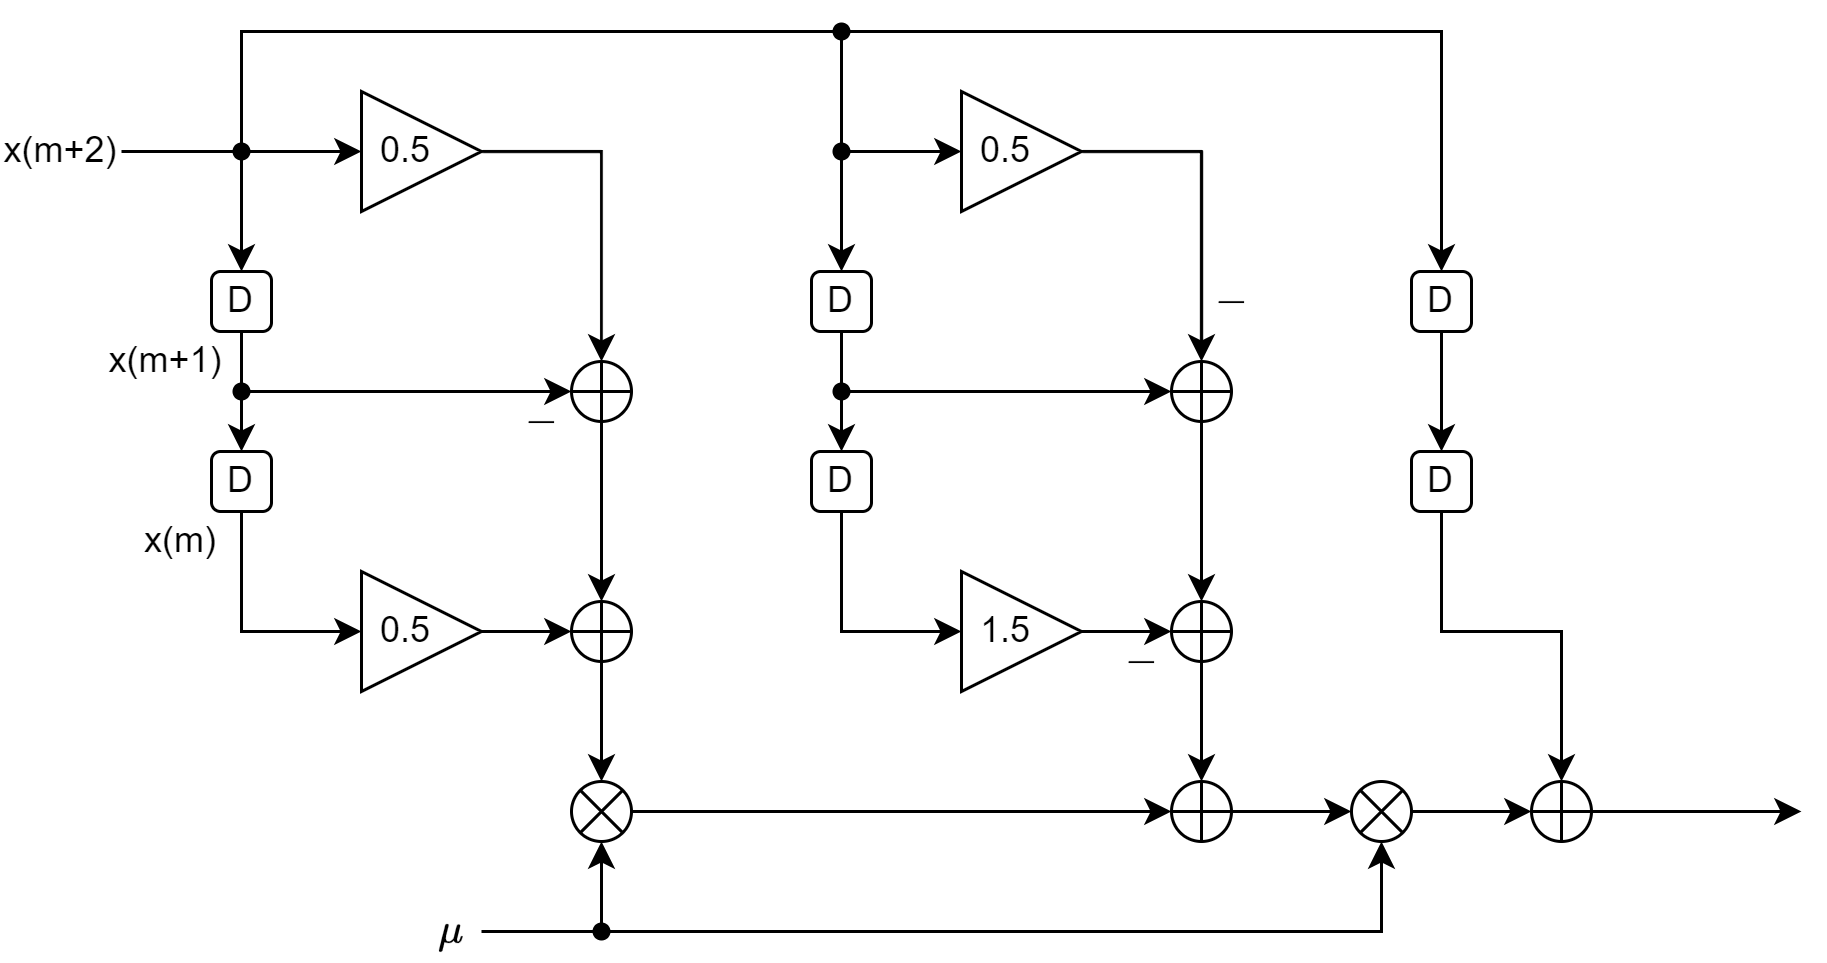

The diagram above was exported from draw.io. Its source (the exported page's mxGraphModel, read from the mxfile embedded in the PNG):
<mxGraphModel dx="683" dy="398" grid="1" gridSize="10" guides="1" tooltips="1" connect="1" arrows="1" fold="1" page="1" pageScale="1" pageWidth="827" pageHeight="1169" math="1" shadow="0">
  <root>
    <mxCell id="0" />
    <mxCell id="1" parent="0" />
    <mxCell id="-wuzGbmC7eMUxXCqdP0a-1" value="D" style="rounded=1;whiteSpace=wrap;html=1;" vertex="1" parent="1">
      <mxGeometry x="230" y="460" width="20" height="20" as="geometry" />
    </mxCell>
    <mxCell id="-wuzGbmC7eMUxXCqdP0a-3" value="" style="verticalLabelPosition=bottom;verticalAlign=top;html=1;shape=mxgraph.flowchart.summing_function;" vertex="1" parent="1">
      <mxGeometry x="350" y="490" width="20" height="20" as="geometry" />
    </mxCell>
    <mxCell id="-wuzGbmC7eMUxXCqdP0a-4" value="" style="verticalLabelPosition=bottom;shadow=0;dashed=0;align=center;html=1;verticalAlign=top;shape=mxgraph.electrical.abstract.multiplier;" vertex="1" parent="1">
      <mxGeometry x="350" y="630" width="20" height="20" as="geometry" />
    </mxCell>
    <mxCell id="-wuzGbmC7eMUxXCqdP0a-5" value="D" style="rounded=1;whiteSpace=wrap;html=1;" vertex="1" parent="1">
      <mxGeometry x="230" y="520" width="20" height="20" as="geometry" />
    </mxCell>
    <mxCell id="-wuzGbmC7eMUxXCqdP0a-7" value="0.5&lt;span style=&quot;white-space: pre;&quot;&gt;&#09;&lt;/span&gt;" style="triangle;whiteSpace=wrap;html=1;" vertex="1" parent="1">
      <mxGeometry x="280" y="400" width="40" height="40" as="geometry" />
    </mxCell>
    <mxCell id="-wuzGbmC7eMUxXCqdP0a-8" value="" style="endArrow=classic;html=1;rounded=0;entryX=0;entryY=0.5;entryDx=0;entryDy=0;" edge="1" parent="1" target="-wuzGbmC7eMUxXCqdP0a-7">
      <mxGeometry width="50" height="50" relative="1" as="geometry">
        <mxPoint x="200" y="420" as="sourcePoint" />
        <mxPoint x="240" y="420" as="targetPoint" />
      </mxGeometry>
    </mxCell>
    <mxCell id="-wuzGbmC7eMUxXCqdP0a-9" value="" style="endArrow=classic;html=1;rounded=0;exitX=1;exitY=0.5;exitDx=0;exitDy=0;entryX=0.5;entryY=0;entryDx=0;entryDy=0;entryPerimeter=0;" edge="1" parent="1" source="-wuzGbmC7eMUxXCqdP0a-7" target="-wuzGbmC7eMUxXCqdP0a-3">
      <mxGeometry width="50" height="50" relative="1" as="geometry">
        <mxPoint x="280" y="450" as="sourcePoint" />
        <mxPoint x="330" y="400" as="targetPoint" />
        <Array as="points">
          <mxPoint x="360" y="420" />
        </Array>
      </mxGeometry>
    </mxCell>
    <mxCell id="-wuzGbmC7eMUxXCqdP0a-12" value="" style="endArrow=classic;html=1;rounded=0;exitX=0.68;exitY=0.6;exitDx=0;exitDy=0;exitPerimeter=0;entryX=0.5;entryY=0;entryDx=0;entryDy=0;" edge="1" parent="1" source="-wuzGbmC7eMUxXCqdP0a-13" target="-wuzGbmC7eMUxXCqdP0a-1">
      <mxGeometry width="50" height="50" relative="1" as="geometry">
        <mxPoint x="280" y="450" as="sourcePoint" />
        <mxPoint x="330" y="400" as="targetPoint" />
      </mxGeometry>
    </mxCell>
    <mxCell id="-wuzGbmC7eMUxXCqdP0a-13" value="" style="shape=waypoint;sketch=0;fillStyle=solid;size=6;pointerEvents=1;points=[];fillColor=none;resizable=0;rotatable=0;perimeter=centerPerimeter;snapToPoint=1;" vertex="1" parent="1">
      <mxGeometry x="230" y="410" width="20" height="20" as="geometry" />
    </mxCell>
    <mxCell id="-wuzGbmC7eMUxXCqdP0a-14" value="" style="endArrow=classic;html=1;rounded=0;exitX=0.5;exitY=1;exitDx=0;exitDy=0;entryX=0.5;entryY=0;entryDx=0;entryDy=0;" edge="1" parent="1" source="-wuzGbmC7eMUxXCqdP0a-1" target="-wuzGbmC7eMUxXCqdP0a-5">
      <mxGeometry width="50" height="50" relative="1" as="geometry">
        <mxPoint x="250" y="480" as="sourcePoint" />
        <mxPoint x="260" y="510" as="targetPoint" />
      </mxGeometry>
    </mxCell>
    <mxCell id="-wuzGbmC7eMUxXCqdP0a-15" value="0.5&lt;span style=&quot;white-space: pre;&quot;&gt;&#09;&lt;/span&gt;" style="triangle;whiteSpace=wrap;html=1;" vertex="1" parent="1">
      <mxGeometry x="280" y="560" width="40" height="40" as="geometry" />
    </mxCell>
    <mxCell id="-wuzGbmC7eMUxXCqdP0a-16" value="" style="endArrow=classic;html=1;rounded=0;exitX=0.5;exitY=1;exitDx=0;exitDy=0;entryX=0;entryY=0.5;entryDx=0;entryDy=0;" edge="1" parent="1" source="-wuzGbmC7eMUxXCqdP0a-5" target="-wuzGbmC7eMUxXCqdP0a-15">
      <mxGeometry width="50" height="50" relative="1" as="geometry">
        <mxPoint x="280" y="570" as="sourcePoint" />
        <mxPoint x="330" y="520" as="targetPoint" />
        <Array as="points">
          <mxPoint x="240" y="580" />
        </Array>
      </mxGeometry>
    </mxCell>
    <mxCell id="-wuzGbmC7eMUxXCqdP0a-17" value="x(m+2)" style="text;html=1;align=center;verticalAlign=middle;whiteSpace=wrap;rounded=0;" vertex="1" parent="1">
      <mxGeometry x="160" y="410" width="40" height="20" as="geometry" />
    </mxCell>
    <mxCell id="-wuzGbmC7eMUxXCqdP0a-18" value="x(m+1)" style="text;html=1;align=center;verticalAlign=middle;whiteSpace=wrap;rounded=0;" vertex="1" parent="1">
      <mxGeometry x="190" y="480" width="50" height="20" as="geometry" />
    </mxCell>
    <mxCell id="-wuzGbmC7eMUxXCqdP0a-19" value="x(m)" style="text;html=1;align=center;verticalAlign=middle;whiteSpace=wrap;rounded=0;" vertex="1" parent="1">
      <mxGeometry x="200" y="540" width="40" height="20" as="geometry" />
    </mxCell>
    <mxCell id="-wuzGbmC7eMUxXCqdP0a-20" value="" style="verticalLabelPosition=bottom;verticalAlign=top;html=1;shape=mxgraph.flowchart.summing_function;" vertex="1" parent="1">
      <mxGeometry x="350" y="570" width="20" height="20" as="geometry" />
    </mxCell>
    <mxCell id="-wuzGbmC7eMUxXCqdP0a-22" value="" style="endArrow=classic;html=1;rounded=0;exitX=0.06;exitY=0.92;exitDx=0;exitDy=0;exitPerimeter=0;entryX=0;entryY=0.5;entryDx=0;entryDy=0;entryPerimeter=0;" edge="1" parent="1" source="-wuzGbmC7eMUxXCqdP0a-23" target="-wuzGbmC7eMUxXCqdP0a-3">
      <mxGeometry width="50" height="50" relative="1" as="geometry">
        <mxPoint x="280" y="550" as="sourcePoint" />
        <mxPoint x="330" y="500" as="targetPoint" />
      </mxGeometry>
    </mxCell>
    <mxCell id="-wuzGbmC7eMUxXCqdP0a-23" value="" style="shape=waypoint;sketch=0;fillStyle=solid;size=6;pointerEvents=1;points=[];fillColor=none;resizable=0;rotatable=0;perimeter=centerPerimeter;snapToPoint=1;" vertex="1" parent="1">
      <mxGeometry x="230" y="490" width="20" height="20" as="geometry" />
    </mxCell>
    <mxCell id="-wuzGbmC7eMUxXCqdP0a-24" value="" style="endArrow=classic;html=1;rounded=0;exitX=1;exitY=0.5;exitDx=0;exitDy=0;entryX=0;entryY=0.5;entryDx=0;entryDy=0;entryPerimeter=0;" edge="1" parent="1" source="-wuzGbmC7eMUxXCqdP0a-15" target="-wuzGbmC7eMUxXCqdP0a-20">
      <mxGeometry width="50" height="50" relative="1" as="geometry">
        <mxPoint x="300" y="550" as="sourcePoint" />
        <mxPoint x="330" y="520" as="targetPoint" />
      </mxGeometry>
    </mxCell>
    <mxCell id="-wuzGbmC7eMUxXCqdP0a-25" value="" style="endArrow=classic;html=1;rounded=0;exitX=0.5;exitY=1;exitDx=0;exitDy=0;exitPerimeter=0;entryX=0.5;entryY=0;entryDx=0;entryDy=0;entryPerimeter=0;" edge="1" parent="1" source="-wuzGbmC7eMUxXCqdP0a-3" target="-wuzGbmC7eMUxXCqdP0a-20">
      <mxGeometry width="50" height="50" relative="1" as="geometry">
        <mxPoint x="280" y="550" as="sourcePoint" />
        <mxPoint x="400" y="540" as="targetPoint" />
      </mxGeometry>
    </mxCell>
    <mxCell id="-wuzGbmC7eMUxXCqdP0a-26" value="D" style="rounded=1;whiteSpace=wrap;html=1;" vertex="1" parent="1">
      <mxGeometry x="430" y="460" width="20" height="20" as="geometry" />
    </mxCell>
    <mxCell id="-wuzGbmC7eMUxXCqdP0a-27" value="" style="verticalLabelPosition=bottom;verticalAlign=top;html=1;shape=mxgraph.flowchart.summing_function;" vertex="1" parent="1">
      <mxGeometry x="550" y="490" width="20" height="20" as="geometry" />
    </mxCell>
    <mxCell id="-wuzGbmC7eMUxXCqdP0a-28" value="D" style="rounded=1;whiteSpace=wrap;html=1;" vertex="1" parent="1">
      <mxGeometry x="430" y="520" width="20" height="20" as="geometry" />
    </mxCell>
    <mxCell id="-wuzGbmC7eMUxXCqdP0a-29" value="0.5&lt;span style=&quot;white-space: pre;&quot;&gt;&#09;&lt;/span&gt;" style="triangle;whiteSpace=wrap;html=1;" vertex="1" parent="1">
      <mxGeometry x="480" y="400" width="40" height="40" as="geometry" />
    </mxCell>
    <mxCell id="-wuzGbmC7eMUxXCqdP0a-30" value="" style="endArrow=classic;html=1;rounded=0;entryX=0;entryY=0.5;entryDx=0;entryDy=0;exitX=0.66;exitY=0.7;exitDx=0;exitDy=0;exitPerimeter=0;" edge="1" target="-wuzGbmC7eMUxXCqdP0a-29" parent="1" source="-wuzGbmC7eMUxXCqdP0a-13">
      <mxGeometry width="50" height="50" relative="1" as="geometry">
        <mxPoint x="390" y="420" as="sourcePoint" />
        <mxPoint x="430" y="420" as="targetPoint" />
        <Array as="points">
          <mxPoint x="240" y="380" />
          <mxPoint x="440" y="380" />
          <mxPoint x="440" y="420" />
        </Array>
      </mxGeometry>
    </mxCell>
    <mxCell id="-wuzGbmC7eMUxXCqdP0a-31" value="" style="endArrow=classic;html=1;rounded=0;exitX=1;exitY=0.5;exitDx=0;exitDy=0;entryX=0.5;entryY=0;entryDx=0;entryDy=0;entryPerimeter=0;" edge="1" source="-wuzGbmC7eMUxXCqdP0a-29" target="-wuzGbmC7eMUxXCqdP0a-27" parent="1">
      <mxGeometry width="50" height="50" relative="1" as="geometry">
        <mxPoint x="480" y="450" as="sourcePoint" />
        <mxPoint x="530" y="400" as="targetPoint" />
        <Array as="points">
          <mxPoint x="560" y="420" />
        </Array>
      </mxGeometry>
    </mxCell>
    <mxCell id="-wuzGbmC7eMUxXCqdP0a-32" value="" style="endArrow=classic;html=1;rounded=0;exitX=0.68;exitY=0.6;exitDx=0;exitDy=0;exitPerimeter=0;entryX=0.5;entryY=0;entryDx=0;entryDy=0;" edge="1" source="-wuzGbmC7eMUxXCqdP0a-33" target="-wuzGbmC7eMUxXCqdP0a-26" parent="1">
      <mxGeometry width="50" height="50" relative="1" as="geometry">
        <mxPoint x="480" y="450" as="sourcePoint" />
        <mxPoint x="530" y="400" as="targetPoint" />
      </mxGeometry>
    </mxCell>
    <mxCell id="-wuzGbmC7eMUxXCqdP0a-33" value="" style="shape=waypoint;sketch=0;fillStyle=solid;size=6;pointerEvents=1;points=[];fillColor=none;resizable=0;rotatable=0;perimeter=centerPerimeter;snapToPoint=1;" vertex="1" parent="1">
      <mxGeometry x="430" y="410" width="20" height="20" as="geometry" />
    </mxCell>
    <mxCell id="-wuzGbmC7eMUxXCqdP0a-34" value="" style="endArrow=classic;html=1;rounded=0;exitX=0.5;exitY=1;exitDx=0;exitDy=0;entryX=0.5;entryY=0;entryDx=0;entryDy=0;" edge="1" source="-wuzGbmC7eMUxXCqdP0a-26" target="-wuzGbmC7eMUxXCqdP0a-28" parent="1">
      <mxGeometry width="50" height="50" relative="1" as="geometry">
        <mxPoint x="450" y="480" as="sourcePoint" />
        <mxPoint x="460" y="510" as="targetPoint" />
      </mxGeometry>
    </mxCell>
    <mxCell id="-wuzGbmC7eMUxXCqdP0a-35" value="1.5&lt;span style=&quot;white-space: pre;&quot;&gt;&#09;&lt;/span&gt;" style="triangle;whiteSpace=wrap;html=1;" vertex="1" parent="1">
      <mxGeometry x="480" y="560" width="40" height="40" as="geometry" />
    </mxCell>
    <mxCell id="-wuzGbmC7eMUxXCqdP0a-36" value="" style="endArrow=classic;html=1;rounded=0;exitX=0.5;exitY=1;exitDx=0;exitDy=0;entryX=0;entryY=0.5;entryDx=0;entryDy=0;" edge="1" source="-wuzGbmC7eMUxXCqdP0a-28" target="-wuzGbmC7eMUxXCqdP0a-35" parent="1">
      <mxGeometry width="50" height="50" relative="1" as="geometry">
        <mxPoint x="480" y="570" as="sourcePoint" />
        <mxPoint x="530" y="520" as="targetPoint" />
        <Array as="points">
          <mxPoint x="440" y="580" />
        </Array>
      </mxGeometry>
    </mxCell>
    <mxCell id="-wuzGbmC7eMUxXCqdP0a-39" value="" style="verticalLabelPosition=bottom;verticalAlign=top;html=1;shape=mxgraph.flowchart.summing_function;" vertex="1" parent="1">
      <mxGeometry x="550" y="570" width="20" height="20" as="geometry" />
    </mxCell>
    <mxCell id="-wuzGbmC7eMUxXCqdP0a-40" value="" style="endArrow=classic;html=1;rounded=0;exitX=0.06;exitY=0.92;exitDx=0;exitDy=0;exitPerimeter=0;entryX=0;entryY=0.5;entryDx=0;entryDy=0;entryPerimeter=0;" edge="1" source="-wuzGbmC7eMUxXCqdP0a-41" target="-wuzGbmC7eMUxXCqdP0a-27" parent="1">
      <mxGeometry width="50" height="50" relative="1" as="geometry">
        <mxPoint x="480" y="550" as="sourcePoint" />
        <mxPoint x="530" y="500" as="targetPoint" />
      </mxGeometry>
    </mxCell>
    <mxCell id="-wuzGbmC7eMUxXCqdP0a-41" value="" style="shape=waypoint;sketch=0;fillStyle=solid;size=6;pointerEvents=1;points=[];fillColor=none;resizable=0;rotatable=0;perimeter=centerPerimeter;snapToPoint=1;" vertex="1" parent="1">
      <mxGeometry x="430" y="490" width="20" height="20" as="geometry" />
    </mxCell>
    <mxCell id="-wuzGbmC7eMUxXCqdP0a-42" value="" style="endArrow=classic;html=1;rounded=0;exitX=1;exitY=0.5;exitDx=0;exitDy=0;entryX=0;entryY=0.5;entryDx=0;entryDy=0;entryPerimeter=0;" edge="1" source="-wuzGbmC7eMUxXCqdP0a-35" target="-wuzGbmC7eMUxXCqdP0a-39" parent="1">
      <mxGeometry width="50" height="50" relative="1" as="geometry">
        <mxPoint x="500" y="550" as="sourcePoint" />
        <mxPoint x="530" y="520" as="targetPoint" />
      </mxGeometry>
    </mxCell>
    <mxCell id="-wuzGbmC7eMUxXCqdP0a-43" value="" style="endArrow=classic;html=1;rounded=0;exitX=0.5;exitY=1;exitDx=0;exitDy=0;exitPerimeter=0;entryX=0.5;entryY=0;entryDx=0;entryDy=0;entryPerimeter=0;" edge="1" source="-wuzGbmC7eMUxXCqdP0a-27" target="-wuzGbmC7eMUxXCqdP0a-39" parent="1">
      <mxGeometry width="50" height="50" relative="1" as="geometry">
        <mxPoint x="480" y="550" as="sourcePoint" />
        <mxPoint x="600" y="540" as="targetPoint" />
      </mxGeometry>
    </mxCell>
    <mxCell id="-wuzGbmC7eMUxXCqdP0a-44" value="D" style="rounded=1;whiteSpace=wrap;html=1;" vertex="1" parent="1">
      <mxGeometry x="630" y="460" width="20" height="20" as="geometry" />
    </mxCell>
    <mxCell id="-wuzGbmC7eMUxXCqdP0a-45" value="D" style="rounded=1;whiteSpace=wrap;html=1;" vertex="1" parent="1">
      <mxGeometry x="630" y="520" width="20" height="20" as="geometry" />
    </mxCell>
    <mxCell id="-wuzGbmC7eMUxXCqdP0a-46" value="" style="endArrow=classic;html=1;rounded=0;exitX=0.68;exitY=0.6;exitDx=0;exitDy=0;exitPerimeter=0;entryX=0.5;entryY=0;entryDx=0;entryDy=0;" edge="1" source="-wuzGbmC7eMUxXCqdP0a-47" target="-wuzGbmC7eMUxXCqdP0a-44" parent="1">
      <mxGeometry width="50" height="50" relative="1" as="geometry">
        <mxPoint x="680" y="450" as="sourcePoint" />
        <mxPoint x="730" y="400" as="targetPoint" />
        <Array as="points">
          <mxPoint x="640" y="380" />
        </Array>
      </mxGeometry>
    </mxCell>
    <mxCell id="-wuzGbmC7eMUxXCqdP0a-47" value="" style="shape=waypoint;sketch=0;fillStyle=solid;size=6;pointerEvents=1;points=[];fillColor=none;resizable=0;rotatable=0;perimeter=centerPerimeter;snapToPoint=1;" vertex="1" parent="1">
      <mxGeometry x="430" y="370" width="20" height="20" as="geometry" />
    </mxCell>
    <mxCell id="-wuzGbmC7eMUxXCqdP0a-48" value="" style="endArrow=classic;html=1;rounded=0;exitX=0.5;exitY=1;exitDx=0;exitDy=0;entryX=0.5;entryY=0;entryDx=0;entryDy=0;" edge="1" source="-wuzGbmC7eMUxXCqdP0a-44" target="-wuzGbmC7eMUxXCqdP0a-45" parent="1">
      <mxGeometry width="50" height="50" relative="1" as="geometry">
        <mxPoint x="650" y="480" as="sourcePoint" />
        <mxPoint x="660" y="510" as="targetPoint" />
      </mxGeometry>
    </mxCell>
    <mxCell id="-wuzGbmC7eMUxXCqdP0a-49" value="" style="endArrow=classic;html=1;rounded=0;exitX=0.5;exitY=1;exitDx=0;exitDy=0;entryX=0.5;entryY=0;entryDx=0;entryDy=0;entryPerimeter=0;" edge="1" source="-wuzGbmC7eMUxXCqdP0a-45" parent="1" target="-wuzGbmC7eMUxXCqdP0a-58">
      <mxGeometry width="50" height="50" relative="1" as="geometry">
        <mxPoint x="680" y="570" as="sourcePoint" />
        <mxPoint x="680" y="580" as="targetPoint" />
        <Array as="points">
          <mxPoint x="640" y="580" />
          <mxPoint x="680" y="580" />
        </Array>
      </mxGeometry>
    </mxCell>
    <mxCell id="-wuzGbmC7eMUxXCqdP0a-52" value="" style="endArrow=classic;html=1;rounded=0;exitX=0.5;exitY=1;exitDx=0;exitDy=0;exitPerimeter=0;entryX=0.5;entryY=0;entryDx=0;entryDy=0;entryPerimeter=0;" edge="1" parent="1" source="-wuzGbmC7eMUxXCqdP0a-20" target="-wuzGbmC7eMUxXCqdP0a-4">
      <mxGeometry width="50" height="50" relative="1" as="geometry">
        <mxPoint x="520" y="620" as="sourcePoint" />
        <mxPoint x="570" y="570" as="targetPoint" />
      </mxGeometry>
    </mxCell>
    <mxCell id="-wuzGbmC7eMUxXCqdP0a-53" value="" style="verticalLabelPosition=bottom;shadow=0;dashed=0;align=center;html=1;verticalAlign=top;shape=mxgraph.electrical.abstract.multiplier;" vertex="1" parent="1">
      <mxGeometry x="610" y="630" width="20" height="20" as="geometry" />
    </mxCell>
    <mxCell id="-wuzGbmC7eMUxXCqdP0a-54" value="" style="verticalLabelPosition=bottom;verticalAlign=top;html=1;shape=mxgraph.flowchart.summing_function;" vertex="1" parent="1">
      <mxGeometry x="550" y="630" width="20" height="20" as="geometry" />
    </mxCell>
    <mxCell id="-wuzGbmC7eMUxXCqdP0a-56" value="" style="endArrow=classic;html=1;rounded=0;exitX=0.5;exitY=1;exitDx=0;exitDy=0;exitPerimeter=0;entryX=0.5;entryY=0;entryDx=0;entryDy=0;entryPerimeter=0;" edge="1" parent="1" source="-wuzGbmC7eMUxXCqdP0a-39" target="-wuzGbmC7eMUxXCqdP0a-54">
      <mxGeometry width="50" height="50" relative="1" as="geometry">
        <mxPoint x="520" y="620" as="sourcePoint" />
        <mxPoint x="570" y="570" as="targetPoint" />
      </mxGeometry>
    </mxCell>
    <mxCell id="-wuzGbmC7eMUxXCqdP0a-57" value="" style="endArrow=classic;html=1;rounded=0;exitX=1;exitY=0.5;exitDx=0;exitDy=0;exitPerimeter=0;entryX=0;entryY=0.5;entryDx=0;entryDy=0;entryPerimeter=0;" edge="1" parent="1" source="-wuzGbmC7eMUxXCqdP0a-4" target="-wuzGbmC7eMUxXCqdP0a-54">
      <mxGeometry width="50" height="50" relative="1" as="geometry">
        <mxPoint x="520" y="620" as="sourcePoint" />
        <mxPoint x="570" y="570" as="targetPoint" />
      </mxGeometry>
    </mxCell>
    <mxCell id="-wuzGbmC7eMUxXCqdP0a-58" value="" style="verticalLabelPosition=bottom;verticalAlign=top;html=1;shape=mxgraph.flowchart.summing_function;" vertex="1" parent="1">
      <mxGeometry x="670" y="630" width="20" height="20" as="geometry" />
    </mxCell>
    <mxCell id="-wuzGbmC7eMUxXCqdP0a-59" value="" style="endArrow=classic;html=1;rounded=0;exitX=1;exitY=0.5;exitDx=0;exitDy=0;exitPerimeter=0;entryX=0;entryY=0.5;entryDx=0;entryDy=0;entryPerimeter=0;" edge="1" parent="1" source="-wuzGbmC7eMUxXCqdP0a-53" target="-wuzGbmC7eMUxXCqdP0a-58">
      <mxGeometry width="50" height="50" relative="1" as="geometry">
        <mxPoint x="520" y="620" as="sourcePoint" />
        <mxPoint x="570" y="570" as="targetPoint" />
      </mxGeometry>
    </mxCell>
    <mxCell id="-wuzGbmC7eMUxXCqdP0a-60" value="" style="endArrow=classic;html=1;rounded=0;exitX=1;exitY=0.5;exitDx=0;exitDy=0;exitPerimeter=0;entryX=0;entryY=0.5;entryDx=0;entryDy=0;entryPerimeter=0;" edge="1" parent="1" source="-wuzGbmC7eMUxXCqdP0a-54" target="-wuzGbmC7eMUxXCqdP0a-53">
      <mxGeometry width="50" height="50" relative="1" as="geometry">
        <mxPoint x="520" y="620" as="sourcePoint" />
        <mxPoint x="570" y="570" as="targetPoint" />
      </mxGeometry>
    </mxCell>
    <mxCell id="-wuzGbmC7eMUxXCqdP0a-61" value="" style="endArrow=classic;html=1;rounded=0;exitX=1;exitY=0.5;exitDx=0;exitDy=0;exitPerimeter=0;" edge="1" parent="1" source="-wuzGbmC7eMUxXCqdP0a-58">
      <mxGeometry width="50" height="50" relative="1" as="geometry">
        <mxPoint x="520" y="620" as="sourcePoint" />
        <mxPoint x="760" y="640" as="targetPoint" />
      </mxGeometry>
    </mxCell>
    <mxCell id="-wuzGbmC7eMUxXCqdP0a-62" value="" style="endArrow=classic;html=1;rounded=0;entryX=0.5;entryY=1;entryDx=0;entryDy=0;entryPerimeter=0;exitX=1;exitY=0.5;exitDx=0;exitDy=0;" edge="1" parent="1" source="-wuzGbmC7eMUxXCqdP0a-70" target="-wuzGbmC7eMUxXCqdP0a-4">
      <mxGeometry width="50" height="50" relative="1" as="geometry">
        <mxPoint x="320" y="680" as="sourcePoint" />
        <mxPoint x="460" y="550" as="targetPoint" />
        <Array as="points">
          <mxPoint x="360" y="680" />
        </Array>
      </mxGeometry>
    </mxCell>
    <mxCell id="-wuzGbmC7eMUxXCqdP0a-63" value="" style="shape=waypoint;sketch=0;fillStyle=solid;size=6;pointerEvents=1;points=[];fillColor=none;resizable=0;rotatable=0;perimeter=centerPerimeter;snapToPoint=1;" vertex="1" parent="1">
      <mxGeometry x="350" y="670" width="20" height="20" as="geometry" />
    </mxCell>
    <mxCell id="-wuzGbmC7eMUxXCqdP0a-64" value="" style="endArrow=classic;html=1;rounded=0;exitX=0.66;exitY=0.481;exitDx=0;exitDy=0;exitPerimeter=0;entryX=0.5;entryY=1;entryDx=0;entryDy=0;entryPerimeter=0;" edge="1" parent="1" source="-wuzGbmC7eMUxXCqdP0a-63" target="-wuzGbmC7eMUxXCqdP0a-53">
      <mxGeometry width="50" height="50" relative="1" as="geometry">
        <mxPoint x="410" y="600" as="sourcePoint" />
        <mxPoint x="460" y="550" as="targetPoint" />
        <Array as="points">
          <mxPoint x="620" y="680" />
        </Array>
      </mxGeometry>
    </mxCell>
    <mxCell id="-wuzGbmC7eMUxXCqdP0a-66" value="\(-\)" style="text;html=1;align=center;verticalAlign=middle;whiteSpace=wrap;rounded=0;" vertex="1" parent="1">
      <mxGeometry x="330" y="500" width="20" height="20" as="geometry" />
    </mxCell>
    <mxCell id="-wuzGbmC7eMUxXCqdP0a-67" value="\(-\)" style="text;html=1;align=center;verticalAlign=middle;whiteSpace=wrap;rounded=0;" vertex="1" parent="1">
      <mxGeometry x="560" y="460" width="20" height="20" as="geometry" />
    </mxCell>
    <mxCell id="-wuzGbmC7eMUxXCqdP0a-69" value="\(-\)" style="text;html=1;align=center;verticalAlign=middle;whiteSpace=wrap;rounded=0;" vertex="1" parent="1">
      <mxGeometry x="530" y="580" width="20" height="20" as="geometry" />
    </mxCell>
    <mxCell id="-wuzGbmC7eMUxXCqdP0a-70" value="\(\mu\)" style="text;html=1;align=center;verticalAlign=middle;whiteSpace=wrap;rounded=0;" vertex="1" parent="1">
      <mxGeometry x="300" y="670" width="20" height="20" as="geometry" />
    </mxCell>
  </root>
</mxGraphModel>